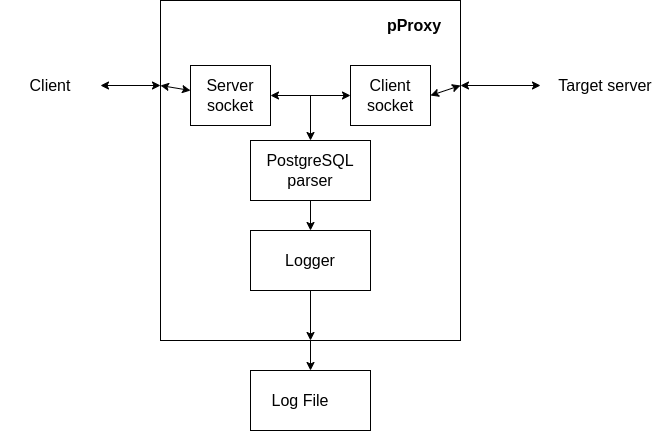

The diagram above was exported from draw.io. Its source (the exported page's mxGraphModel, read from the mxfile embedded in the PNG):
<mxGraphModel dx="899" dy="576" grid="1" gridSize="10" guides="1" tooltips="1" connect="1" arrows="1" fold="1" page="1" pageScale="1" pageWidth="827" pageHeight="1169" math="0" shadow="0">
  <root>
    <mxCell id="0" />
    <mxCell id="1" parent="0" />
    <mxCell id="NTPXdK3qhkXoINNRy6_V-1" value="" style="rounded=0;whiteSpace=wrap;html=1;" vertex="1" parent="1">
      <mxGeometry x="190" y="90" width="300" height="340" as="geometry" />
    </mxCell>
    <mxCell id="NTPXdK3qhkXoINNRy6_V-2" value="&lt;b&gt;&lt;font style=&quot;font-size: 16px;&quot;&gt;pProxy&lt;/font&gt;&lt;/b&gt;" style="text;html=1;strokeColor=none;fillColor=none;align=center;verticalAlign=middle;whiteSpace=wrap;rounded=0;" vertex="1" parent="1">
      <mxGeometry x="414" y="100" width="60" height="30" as="geometry" />
    </mxCell>
    <mxCell id="NTPXdK3qhkXoINNRy6_V-3" value="" style="rounded=0;whiteSpace=wrap;html=1;fontSize=16;" vertex="1" parent="1">
      <mxGeometry x="220" y="155" width="80" height="60" as="geometry" />
    </mxCell>
    <mxCell id="NTPXdK3qhkXoINNRy6_V-4" value="Server socket" style="text;html=1;strokeColor=none;fillColor=none;align=center;verticalAlign=middle;whiteSpace=wrap;rounded=0;fontSize=16;" vertex="1" parent="1">
      <mxGeometry x="230" y="170" width="60" height="30" as="geometry" />
    </mxCell>
    <mxCell id="NTPXdK3qhkXoINNRy6_V-5" value="" style="rounded=0;whiteSpace=wrap;html=1;fontSize=16;" vertex="1" parent="1">
      <mxGeometry x="380" y="155" width="80" height="60" as="geometry" />
    </mxCell>
    <mxCell id="NTPXdK3qhkXoINNRy6_V-6" value="Client socket" style="text;html=1;strokeColor=none;fillColor=none;align=center;verticalAlign=middle;whiteSpace=wrap;rounded=0;fontSize=16;" vertex="1" parent="1">
      <mxGeometry x="390" y="170" width="60" height="30" as="geometry" />
    </mxCell>
    <mxCell id="NTPXdK3qhkXoINNRy6_V-9" value="" style="rounded=0;whiteSpace=wrap;html=1;fontSize=16;" vertex="1" parent="1">
      <mxGeometry x="280" y="230" width="120" height="60" as="geometry" />
    </mxCell>
    <mxCell id="NTPXdK3qhkXoINNRy6_V-8" value="PostgreSQL parser" style="text;html=1;strokeColor=none;fillColor=none;align=center;verticalAlign=middle;whiteSpace=wrap;rounded=0;fontSize=16;" vertex="1" parent="1">
      <mxGeometry x="310" y="240" width="60" height="40" as="geometry" />
    </mxCell>
    <mxCell id="NTPXdK3qhkXoINNRy6_V-10" value="" style="rounded=0;whiteSpace=wrap;html=1;fontSize=16;" vertex="1" parent="1">
      <mxGeometry x="280" y="320" width="120" height="60" as="geometry" />
    </mxCell>
    <mxCell id="NTPXdK3qhkXoINNRy6_V-11" value="Logger" style="text;html=1;strokeColor=none;fillColor=none;align=center;verticalAlign=middle;whiteSpace=wrap;rounded=0;fontSize=16;" vertex="1" parent="1">
      <mxGeometry x="310" y="335" width="60" height="30" as="geometry" />
    </mxCell>
    <mxCell id="NTPXdK3qhkXoINNRy6_V-12" value="Client" style="text;html=1;strokeColor=none;fillColor=none;align=center;verticalAlign=middle;whiteSpace=wrap;rounded=0;fontSize=16;" vertex="1" parent="1">
      <mxGeometry x="30" y="155" width="100" height="40" as="geometry" />
    </mxCell>
    <mxCell id="NTPXdK3qhkXoINNRy6_V-13" value="Target server" style="text;html=1;strokeColor=none;fillColor=none;align=center;verticalAlign=middle;whiteSpace=wrap;rounded=0;fontSize=16;" vertex="1" parent="1">
      <mxGeometry x="570" y="155" width="130" height="40" as="geometry" />
    </mxCell>
    <mxCell id="NTPXdK3qhkXoINNRy6_V-15" value="" style="endArrow=classic;startArrow=classic;html=1;rounded=0;fontSize=16;entryX=0;entryY=0.25;entryDx=0;entryDy=0;" edge="1" parent="1" source="NTPXdK3qhkXoINNRy6_V-12" target="NTPXdK3qhkXoINNRy6_V-1">
      <mxGeometry width="50" height="50" relative="1" as="geometry">
        <mxPoint x="370" y="250" as="sourcePoint" />
        <mxPoint x="420" y="200" as="targetPoint" />
      </mxGeometry>
    </mxCell>
    <mxCell id="NTPXdK3qhkXoINNRy6_V-19" value="" style="endArrow=classic;startArrow=classic;html=1;rounded=0;fontSize=16;exitX=1;exitY=0.25;exitDx=0;exitDy=0;" edge="1" parent="1" source="NTPXdK3qhkXoINNRy6_V-1" target="NTPXdK3qhkXoINNRy6_V-13">
      <mxGeometry width="50" height="50" relative="1" as="geometry">
        <mxPoint x="370" y="250" as="sourcePoint" />
        <mxPoint x="420" y="200" as="targetPoint" />
      </mxGeometry>
    </mxCell>
    <mxCell id="NTPXdK3qhkXoINNRy6_V-20" value="" style="endArrow=classic;startArrow=classic;html=1;rounded=0;fontSize=16;exitX=0;exitY=0.25;exitDx=0;exitDy=0;" edge="1" parent="1" source="NTPXdK3qhkXoINNRy6_V-1">
      <mxGeometry width="50" height="50" relative="1" as="geometry">
        <mxPoint x="370" y="250" as="sourcePoint" />
        <mxPoint x="220" y="180" as="targetPoint" />
      </mxGeometry>
    </mxCell>
    <mxCell id="NTPXdK3qhkXoINNRy6_V-21" value="" style="endArrow=classic;startArrow=classic;html=1;rounded=0;fontSize=16;exitX=1;exitY=0.25;exitDx=0;exitDy=0;entryX=1;entryY=0.5;entryDx=0;entryDy=0;" edge="1" parent="1" source="NTPXdK3qhkXoINNRy6_V-1" target="NTPXdK3qhkXoINNRy6_V-5">
      <mxGeometry width="50" height="50" relative="1" as="geometry">
        <mxPoint x="-270" y="240" as="sourcePoint" />
        <mxPoint x="120" y="310" as="targetPoint" />
      </mxGeometry>
    </mxCell>
    <mxCell id="NTPXdK3qhkXoINNRy6_V-22" value="" style="endArrow=classic;startArrow=classic;html=1;rounded=0;fontSize=16;exitX=1;exitY=0.5;exitDx=0;exitDy=0;entryX=0;entryY=0.5;entryDx=0;entryDy=0;entryPerimeter=0;" edge="1" parent="1" source="NTPXdK3qhkXoINNRy6_V-3" target="NTPXdK3qhkXoINNRy6_V-5">
      <mxGeometry width="50" height="50" relative="1" as="geometry">
        <mxPoint x="420" y="250" as="sourcePoint" />
        <mxPoint x="470" y="200" as="targetPoint" />
      </mxGeometry>
    </mxCell>
    <mxCell id="NTPXdK3qhkXoINNRy6_V-23" value="" style="endArrow=classic;html=1;rounded=0;fontSize=16;entryX=0.5;entryY=0;entryDx=0;entryDy=0;" edge="1" parent="1" target="NTPXdK3qhkXoINNRy6_V-9">
      <mxGeometry width="50" height="50" relative="1" as="geometry">
        <mxPoint x="340" y="185" as="sourcePoint" />
        <mxPoint x="470" y="200" as="targetPoint" />
      </mxGeometry>
    </mxCell>
    <mxCell id="NTPXdK3qhkXoINNRy6_V-24" value="" style="endArrow=classic;html=1;rounded=0;fontSize=16;entryX=0.5;entryY=0;entryDx=0;entryDy=0;exitX=0.5;exitY=1;exitDx=0;exitDy=0;" edge="1" parent="1" source="NTPXdK3qhkXoINNRy6_V-9" target="NTPXdK3qhkXoINNRy6_V-10">
      <mxGeometry width="50" height="50" relative="1" as="geometry">
        <mxPoint x="360" y="280" as="sourcePoint" />
        <mxPoint x="410" y="230" as="targetPoint" />
      </mxGeometry>
    </mxCell>
    <mxCell id="NTPXdK3qhkXoINNRy6_V-25" value="" style="endArrow=classic;html=1;rounded=0;fontSize=16;exitX=0.5;exitY=1;exitDx=0;exitDy=0;" edge="1" parent="1" source="NTPXdK3qhkXoINNRy6_V-10" target="NTPXdK3qhkXoINNRy6_V-1">
      <mxGeometry width="50" height="50" relative="1" as="geometry">
        <mxPoint x="410" y="390" as="sourcePoint" />
        <mxPoint x="460" y="340" as="targetPoint" />
      </mxGeometry>
    </mxCell>
    <mxCell id="NTPXdK3qhkXoINNRy6_V-26" value="" style="rounded=0;whiteSpace=wrap;html=1;fontSize=16;" vertex="1" parent="1">
      <mxGeometry x="280" y="460" width="120" height="60" as="geometry" />
    </mxCell>
    <mxCell id="NTPXdK3qhkXoINNRy6_V-27" value="Log File" style="text;html=1;strokeColor=none;fillColor=none;align=center;verticalAlign=middle;whiteSpace=wrap;rounded=0;fontSize=16;" vertex="1" parent="1">
      <mxGeometry x="300" y="475" width="60" height="30" as="geometry" />
    </mxCell>
    <mxCell id="NTPXdK3qhkXoINNRy6_V-28" value="" style="endArrow=classic;html=1;rounded=0;fontSize=16;exitX=0.5;exitY=1;exitDx=0;exitDy=0;entryX=0.5;entryY=0;entryDx=0;entryDy=0;" edge="1" parent="1" source="NTPXdK3qhkXoINNRy6_V-1" target="NTPXdK3qhkXoINNRy6_V-26">
      <mxGeometry width="50" height="50" relative="1" as="geometry">
        <mxPoint x="460" y="350" as="sourcePoint" />
        <mxPoint x="510" y="300" as="targetPoint" />
      </mxGeometry>
    </mxCell>
  </root>
</mxGraphModel>